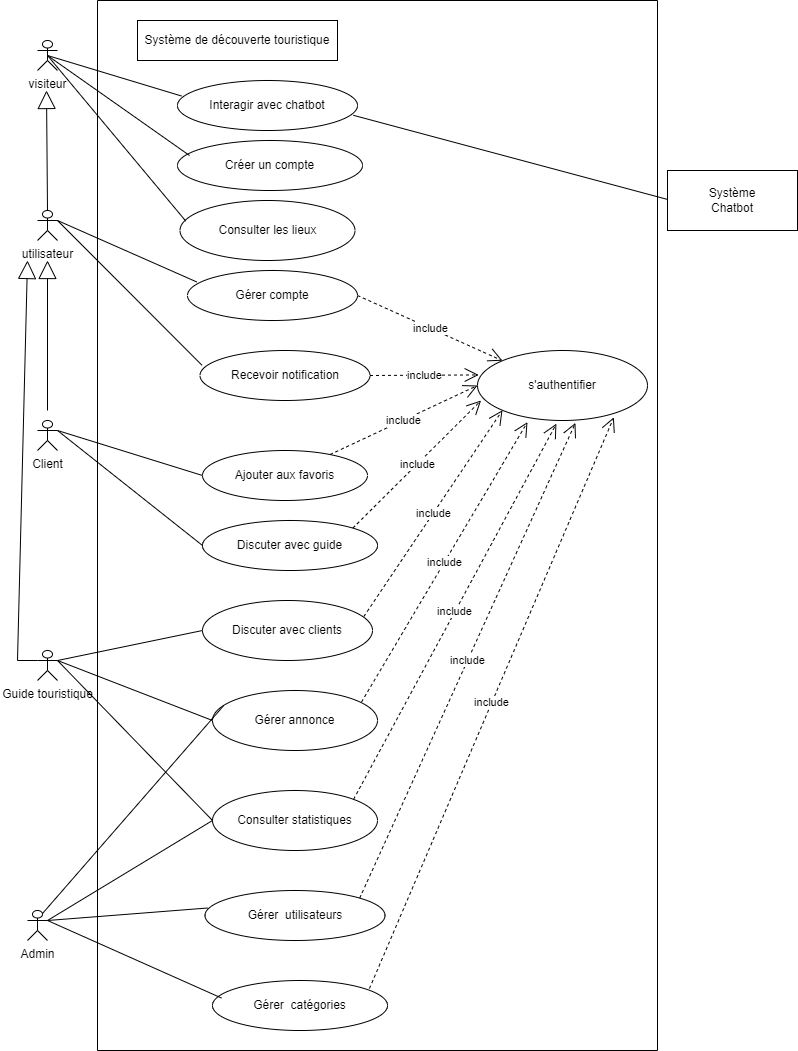

The diagram above was exported from draw.io. Its source (the exported page's mxGraphModel, read from the mxfile embedded in the PNG):
<mxGraphModel dx="1701" dy="808" grid="1" gridSize="10" guides="1" tooltips="1" connect="1" arrows="1" fold="1" page="1" pageScale="1" pageWidth="827" pageHeight="1169" math="0" shadow="0">
  <root>
    <mxCell id="0" />
    <mxCell id="1" parent="0" />
    <mxCell id="_DXheib4KNHmMZI7wu8L-1" value="" style="swimlane;startSize=0;" parent="1" vertex="1">
      <mxGeometry x="120" y="30" width="560" height="1050" as="geometry" />
    </mxCell>
    <mxCell id="_DXheib4KNHmMZI7wu8L-2" value="Système de découverte touristique" style="rounded=0;whiteSpace=wrap;html=1;" parent="_DXheib4KNHmMZI7wu8L-1" vertex="1">
      <mxGeometry x="40" y="20" width="200" height="40" as="geometry" />
    </mxCell>
    <mxCell id="_DXheib4KNHmMZI7wu8L-10" value="Consulter les lieux" style="ellipse;whiteSpace=wrap;html=1;" parent="_DXheib4KNHmMZI7wu8L-1" vertex="1">
      <mxGeometry x="82.5" y="200" width="175" height="60" as="geometry" />
    </mxCell>
    <mxCell id="_DXheib4KNHmMZI7wu8L-18" value="Créer un compte" style="ellipse;whiteSpace=wrap;html=1;" parent="_DXheib4KNHmMZI7wu8L-1" vertex="1">
      <mxGeometry x="80" y="140" width="185" height="50" as="geometry" />
    </mxCell>
    <mxCell id="_DXheib4KNHmMZI7wu8L-22" value="Ajouter aux favoris" style="ellipse;whiteSpace=wrap;html=1;" parent="_DXheib4KNHmMZI7wu8L-1" vertex="1">
      <mxGeometry x="105" y="450" width="165" height="50" as="geometry" />
    </mxCell>
    <mxCell id="_DXheib4KNHmMZI7wu8L-23" value="Discuter avec guide" style="ellipse;whiteSpace=wrap;html=1;" parent="_DXheib4KNHmMZI7wu8L-1" vertex="1">
      <mxGeometry x="105" y="520" width="175" height="50" as="geometry" />
    </mxCell>
    <mxCell id="_DXheib4KNHmMZI7wu8L-32" value="Interagir avec chatbot" style="ellipse;whiteSpace=wrap;html=1;" parent="_DXheib4KNHmMZI7wu8L-1" vertex="1">
      <mxGeometry x="80" y="80" width="180" height="50" as="geometry" />
    </mxCell>
    <mxCell id="_DXheib4KNHmMZI7wu8L-37" value="Discuter avec clients" style="ellipse;whiteSpace=wrap;html=1;" parent="_DXheib4KNHmMZI7wu8L-1" vertex="1">
      <mxGeometry x="105" y="600" width="170" height="60" as="geometry" />
    </mxCell>
    <mxCell id="_DXheib4KNHmMZI7wu8L-38" value="Gérer annonce" style="ellipse;whiteSpace=wrap;html=1;" parent="_DXheib4KNHmMZI7wu8L-1" vertex="1">
      <mxGeometry x="115" y="690" width="165" height="60" as="geometry" />
    </mxCell>
    <mxCell id="_DXheib4KNHmMZI7wu8L-39" value="Consulter statistiques" style="ellipse;whiteSpace=wrap;html=1;" parent="_DXheib4KNHmMZI7wu8L-1" vertex="1">
      <mxGeometry x="115" y="790" width="165" height="60" as="geometry" />
    </mxCell>
    <mxCell id="_DXheib4KNHmMZI7wu8L-46" value="Gérer&amp;nbsp; utilisateurs" style="ellipse;whiteSpace=wrap;html=1;" parent="_DXheib4KNHmMZI7wu8L-1" vertex="1">
      <mxGeometry x="107.5" y="890" width="180" height="50" as="geometry" />
    </mxCell>
    <mxCell id="_DXheib4KNHmMZI7wu8L-47" value="Gérer&amp;nbsp; catégories" style="ellipse;whiteSpace=wrap;html=1;" parent="_DXheib4KNHmMZI7wu8L-1" vertex="1">
      <mxGeometry x="115" y="980" width="175" height="50" as="geometry" />
    </mxCell>
    <mxCell id="_DXheib4KNHmMZI7wu8L-55" value="Gérer compte" style="ellipse;whiteSpace=wrap;html=1;" parent="_DXheib4KNHmMZI7wu8L-1" vertex="1">
      <mxGeometry x="90" y="270" width="170" height="50" as="geometry" />
    </mxCell>
    <mxCell id="_DXheib4KNHmMZI7wu8L-56" value="Recevoir notification" style="ellipse;whiteSpace=wrap;html=1;" parent="_DXheib4KNHmMZI7wu8L-1" vertex="1">
      <mxGeometry x="102.5" y="350" width="170" height="50" as="geometry" />
    </mxCell>
    <mxCell id="_DXheib4KNHmMZI7wu8L-64" value="s'authentifier" style="ellipse;whiteSpace=wrap;html=1;" parent="_DXheib4KNHmMZI7wu8L-1" vertex="1">
      <mxGeometry x="380" y="350" width="170" height="70" as="geometry" />
    </mxCell>
    <mxCell id="_DXheib4KNHmMZI7wu8L-65" value="include" style="endArrow=open;endSize=12;dashed=1;html=1;rounded=0;exitX=1;exitY=0.5;exitDx=0;exitDy=0;entryX=0;entryY=0;entryDx=0;entryDy=0;" parent="_DXheib4KNHmMZI7wu8L-1" source="_DXheib4KNHmMZI7wu8L-55" target="_DXheib4KNHmMZI7wu8L-64" edge="1">
      <mxGeometry width="160" relative="1" as="geometry">
        <mxPoint x="310" y="295" as="sourcePoint" />
        <mxPoint x="420" y="320" as="targetPoint" />
      </mxGeometry>
    </mxCell>
    <mxCell id="_DXheib4KNHmMZI7wu8L-66" value="include" style="endArrow=open;endSize=12;dashed=1;html=1;rounded=0;exitX=1;exitY=0.5;exitDx=0;exitDy=0;entryX=0.007;entryY=0.349;entryDx=0;entryDy=0;entryPerimeter=0;" parent="_DXheib4KNHmMZI7wu8L-1" source="_DXheib4KNHmMZI7wu8L-56" target="_DXheib4KNHmMZI7wu8L-64" edge="1">
      <mxGeometry width="160" relative="1" as="geometry">
        <mxPoint x="320" y="305" as="sourcePoint" />
        <mxPoint x="578" y="357" as="targetPoint" />
      </mxGeometry>
    </mxCell>
    <mxCell id="_DXheib4KNHmMZI7wu8L-67" value="include" style="endArrow=open;endSize=12;dashed=1;html=1;rounded=0;entryX=0;entryY=0.5;entryDx=0;entryDy=0;" parent="_DXheib4KNHmMZI7wu8L-1" source="_DXheib4KNHmMZI7wu8L-22" target="_DXheib4KNHmMZI7wu8L-64" edge="1">
      <mxGeometry width="160" relative="1" as="geometry">
        <mxPoint x="330" y="315" as="sourcePoint" />
        <mxPoint x="588" y="367" as="targetPoint" />
      </mxGeometry>
    </mxCell>
    <mxCell id="_DXheib4KNHmMZI7wu8L-68" value="include" style="endArrow=open;endSize=12;dashed=1;html=1;rounded=0;exitX=1;exitY=0;exitDx=0;exitDy=0;entryX=0.021;entryY=0.714;entryDx=0;entryDy=0;entryPerimeter=0;" parent="_DXheib4KNHmMZI7wu8L-1" source="_DXheib4KNHmMZI7wu8L-23" target="_DXheib4KNHmMZI7wu8L-64" edge="1">
      <mxGeometry width="160" relative="1" as="geometry">
        <mxPoint x="340" y="325" as="sourcePoint" />
        <mxPoint x="598" y="377" as="targetPoint" />
      </mxGeometry>
    </mxCell>
    <mxCell id="_DXheib4KNHmMZI7wu8L-69" value="include" style="endArrow=open;endSize=12;dashed=1;html=1;rounded=0;exitX=0.949;exitY=0.267;exitDx=0;exitDy=0;entryX=0;entryY=1;entryDx=0;entryDy=0;exitPerimeter=0;" parent="_DXheib4KNHmMZI7wu8L-1" source="_DXheib4KNHmMZI7wu8L-37" target="_DXheib4KNHmMZI7wu8L-64" edge="1">
      <mxGeometry width="160" relative="1" as="geometry">
        <mxPoint x="350" y="335" as="sourcePoint" />
        <mxPoint x="608" y="387" as="targetPoint" />
      </mxGeometry>
    </mxCell>
    <mxCell id="_DXheib4KNHmMZI7wu8L-70" value="include" style="endArrow=open;endSize=12;dashed=1;html=1;rounded=0;exitX=0.903;exitY=0.193;exitDx=0;exitDy=0;entryX=0.294;entryY=1.023;entryDx=0;entryDy=0;entryPerimeter=0;exitPerimeter=0;" parent="_DXheib4KNHmMZI7wu8L-1" source="_DXheib4KNHmMZI7wu8L-38" target="_DXheib4KNHmMZI7wu8L-64" edge="1">
      <mxGeometry width="160" relative="1" as="geometry">
        <mxPoint x="360" y="345" as="sourcePoint" />
        <mxPoint x="618" y="397" as="targetPoint" />
      </mxGeometry>
    </mxCell>
    <mxCell id="_DXheib4KNHmMZI7wu8L-71" value="include" style="endArrow=open;endSize=12;dashed=1;html=1;rounded=0;exitX=1;exitY=0;exitDx=0;exitDy=0;entryX=0.464;entryY=1.046;entryDx=0;entryDy=0;entryPerimeter=0;" parent="_DXheib4KNHmMZI7wu8L-1" source="_DXheib4KNHmMZI7wu8L-39" target="_DXheib4KNHmMZI7wu8L-64" edge="1">
      <mxGeometry width="160" relative="1" as="geometry">
        <mxPoint x="370" y="355" as="sourcePoint" />
        <mxPoint x="628" y="407" as="targetPoint" />
      </mxGeometry>
    </mxCell>
    <mxCell id="_DXheib4KNHmMZI7wu8L-72" value="include" style="endArrow=open;endSize=12;dashed=1;html=1;rounded=0;exitX=1;exitY=0;exitDx=0;exitDy=0;entryX=0.576;entryY=1.034;entryDx=0;entryDy=0;entryPerimeter=0;" parent="_DXheib4KNHmMZI7wu8L-1" source="_DXheib4KNHmMZI7wu8L-46" target="_DXheib4KNHmMZI7wu8L-64" edge="1">
      <mxGeometry width="160" relative="1" as="geometry">
        <mxPoint x="380" y="365" as="sourcePoint" />
        <mxPoint x="638" y="417" as="targetPoint" />
      </mxGeometry>
    </mxCell>
    <mxCell id="_DXheib4KNHmMZI7wu8L-73" value="include" style="endArrow=open;endSize=12;dashed=1;html=1;rounded=0;exitX=0.897;exitY=0.16;exitDx=0;exitDy=0;entryX=0.802;entryY=0.954;entryDx=0;entryDy=0;entryPerimeter=0;exitPerimeter=0;" parent="_DXheib4KNHmMZI7wu8L-1" source="_DXheib4KNHmMZI7wu8L-47" target="_DXheib4KNHmMZI7wu8L-64" edge="1">
      <mxGeometry width="160" relative="1" as="geometry">
        <mxPoint x="390" y="375" as="sourcePoint" />
        <mxPoint x="648" y="427" as="targetPoint" />
      </mxGeometry>
    </mxCell>
    <mxCell id="-qdH34_WpWQRFfffmXZB-3" value="" style="endArrow=none;html=1;rounded=0;entryX=0.022;entryY=0.31;entryDx=0;entryDy=0;exitX=0.977;exitY=0.696;exitDx=0;exitDy=0;exitPerimeter=0;entryPerimeter=0;" edge="1" parent="_DXheib4KNHmMZI7wu8L-1" source="_DXheib4KNHmMZI7wu8L-32">
      <mxGeometry width="50" height="50" relative="1" as="geometry">
        <mxPoint x="440" y="159" as="sourcePoint" />
        <mxPoint x="574" y="200" as="targetPoint" />
      </mxGeometry>
    </mxCell>
    <mxCell id="_DXheib4KNHmMZI7wu8L-7" value="utilisateur" style="shape=umlActor;verticalLabelPosition=bottom;verticalAlign=top;html=1;outlineConnect=0;" parent="1" vertex="1">
      <mxGeometry x="60" y="240" width="20" height="30" as="geometry" />
    </mxCell>
    <mxCell id="_DXheib4KNHmMZI7wu8L-15" value="visiteur" style="shape=umlActor;verticalLabelPosition=bottom;verticalAlign=top;html=1;outlineConnect=0;" parent="1" vertex="1">
      <mxGeometry x="60" y="70" width="20" height="30" as="geometry" />
    </mxCell>
    <mxCell id="_DXheib4KNHmMZI7wu8L-19" value="" style="endArrow=none;html=1;rounded=0;entryX=0.022;entryY=0.31;entryDx=0;entryDy=0;exitX=0.5;exitY=0.5;exitDx=0;exitDy=0;exitPerimeter=0;entryPerimeter=0;" parent="1" source="_DXheib4KNHmMZI7wu8L-15" target="_DXheib4KNHmMZI7wu8L-32" edge="1">
      <mxGeometry width="50" height="50" relative="1" as="geometry">
        <mxPoint x="60" y="159" as="sourcePoint" />
        <mxPoint x="150" y="150" as="targetPoint" />
      </mxGeometry>
    </mxCell>
    <mxCell id="_DXheib4KNHmMZI7wu8L-20" value="" style="endArrow=none;html=1;rounded=0;entryX=0.065;entryY=0.3;entryDx=0;entryDy=0;exitX=0.5;exitY=0.5;exitDx=0;exitDy=0;exitPerimeter=0;entryPerimeter=0;" parent="1" source="_DXheib4KNHmMZI7wu8L-15" target="_DXheib4KNHmMZI7wu8L-18" edge="1">
      <mxGeometry width="50" height="50" relative="1" as="geometry">
        <mxPoint x="60" y="159" as="sourcePoint" />
        <mxPoint x="140" y="151" as="targetPoint" />
      </mxGeometry>
    </mxCell>
    <mxCell id="_DXheib4KNHmMZI7wu8L-21" value="Client" style="shape=umlActor;verticalLabelPosition=bottom;verticalAlign=top;html=1;outlineConnect=0;" parent="1" vertex="1">
      <mxGeometry x="60" y="450" width="20" height="30" as="geometry" />
    </mxCell>
    <mxCell id="_DXheib4KNHmMZI7wu8L-33" value="" style="endArrow=block;endSize=16;endFill=0;html=1;rounded=0;" parent="1" edge="1">
      <mxGeometry width="160" relative="1" as="geometry">
        <mxPoint x="70" y="440" as="sourcePoint" />
        <mxPoint x="70" y="290" as="targetPoint" />
      </mxGeometry>
    </mxCell>
    <mxCell id="_DXheib4KNHmMZI7wu8L-34" value="Guide touristique" style="shape=umlActor;verticalLabelPosition=bottom;verticalAlign=top;html=1;outlineConnect=0;" parent="1" vertex="1">
      <mxGeometry x="60" y="680" width="20" height="30" as="geometry" />
    </mxCell>
    <mxCell id="_DXheib4KNHmMZI7wu8L-40" value="" style="endArrow=none;html=1;rounded=0;entryX=0;entryY=0.5;entryDx=0;entryDy=0;exitX=1;exitY=0.3333333333333333;exitDx=0;exitDy=0;exitPerimeter=0;" parent="1" source="_DXheib4KNHmMZI7wu8L-34" target="_DXheib4KNHmMZI7wu8L-37" edge="1">
      <mxGeometry width="50" height="50" relative="1" as="geometry">
        <mxPoint x="80" y="530" as="sourcePoint" />
        <mxPoint x="170" y="420" as="targetPoint" />
      </mxGeometry>
    </mxCell>
    <mxCell id="_DXheib4KNHmMZI7wu8L-41" value="" style="endArrow=none;html=1;rounded=0;entryX=0;entryY=0.5;entryDx=0;entryDy=0;exitX=1;exitY=0.3333333333333333;exitDx=0;exitDy=0;exitPerimeter=0;" parent="1" source="_DXheib4KNHmMZI7wu8L-34" target="_DXheib4KNHmMZI7wu8L-38" edge="1">
      <mxGeometry width="50" height="50" relative="1" as="geometry">
        <mxPoint x="90" y="540" as="sourcePoint" />
        <mxPoint x="180" y="430" as="targetPoint" />
      </mxGeometry>
    </mxCell>
    <mxCell id="_DXheib4KNHmMZI7wu8L-42" value="" style="endArrow=none;html=1;rounded=0;entryX=0;entryY=0.5;entryDx=0;entryDy=0;exitX=1;exitY=0.3333333333333333;exitDx=0;exitDy=0;exitPerimeter=0;" parent="1" source="_DXheib4KNHmMZI7wu8L-34" target="_DXheib4KNHmMZI7wu8L-39" edge="1">
      <mxGeometry width="50" height="50" relative="1" as="geometry">
        <mxPoint x="100" y="550" as="sourcePoint" />
        <mxPoint x="190" y="440" as="targetPoint" />
      </mxGeometry>
    </mxCell>
    <mxCell id="_DXheib4KNHmMZI7wu8L-43" value="Admin" style="shape=umlActor;verticalLabelPosition=bottom;verticalAlign=top;html=1;outlineConnect=0;" parent="1" vertex="1">
      <mxGeometry x="50" y="940" width="20" height="30" as="geometry" />
    </mxCell>
    <mxCell id="_DXheib4KNHmMZI7wu8L-45" value="" style="endArrow=none;html=1;rounded=0;entryX=0;entryY=0.5;entryDx=0;entryDy=0;exitX=1;exitY=0.3333333333333333;exitDx=0;exitDy=0;exitPerimeter=0;" parent="1" source="_DXheib4KNHmMZI7wu8L-43" target="_DXheib4KNHmMZI7wu8L-39" edge="1">
      <mxGeometry width="50" height="50" relative="1" as="geometry">
        <mxPoint x="75" y="733" as="sourcePoint" />
        <mxPoint x="180" y="545" as="targetPoint" />
      </mxGeometry>
    </mxCell>
    <mxCell id="_DXheib4KNHmMZI7wu8L-48" value="" style="endArrow=none;html=1;rounded=0;entryX=0.015;entryY=0.35;entryDx=0;entryDy=0;exitX=1;exitY=0.3333333333333333;exitDx=0;exitDy=0;exitPerimeter=0;entryPerimeter=0;" parent="1" source="_DXheib4KNHmMZI7wu8L-43" target="_DXheib4KNHmMZI7wu8L-46" edge="1">
      <mxGeometry width="50" height="50" relative="1" as="geometry">
        <mxPoint x="80" y="740" as="sourcePoint" />
        <mxPoint x="180" y="600" as="targetPoint" />
      </mxGeometry>
    </mxCell>
    <mxCell id="_DXheib4KNHmMZI7wu8L-49" value="" style="endArrow=none;html=1;rounded=0;entryX=0.051;entryY=0.35;entryDx=0;entryDy=0;exitX=1;exitY=0.3333333333333333;exitDx=0;exitDy=0;exitPerimeter=0;entryPerimeter=0;" parent="1" source="_DXheib4KNHmMZI7wu8L-43" target="_DXheib4KNHmMZI7wu8L-47" edge="1">
      <mxGeometry width="50" height="50" relative="1" as="geometry">
        <mxPoint x="90" y="750" as="sourcePoint" />
        <mxPoint x="190" y="610" as="targetPoint" />
      </mxGeometry>
    </mxCell>
    <mxCell id="_DXheib4KNHmMZI7wu8L-44" value="" style="endArrow=none;html=1;rounded=0;entryX=0.065;entryY=0.26;entryDx=0;entryDy=0;exitX=0.75;exitY=0.1;exitDx=0;exitDy=0;exitPerimeter=0;entryPerimeter=0;" parent="1" source="_DXheib4KNHmMZI7wu8L-43" target="_DXheib4KNHmMZI7wu8L-38" edge="1">
      <mxGeometry width="50" height="50" relative="1" as="geometry">
        <mxPoint x="70" y="585" as="sourcePoint" />
        <mxPoint x="170" y="535" as="targetPoint" />
      </mxGeometry>
    </mxCell>
    <mxCell id="_DXheib4KNHmMZI7wu8L-29" value="" style="endArrow=none;html=1;rounded=0;entryX=0;entryY=0.5;entryDx=0;entryDy=0;exitX=1;exitY=0.3333333333333333;exitDx=0;exitDy=0;exitPerimeter=0;" parent="1" source="_DXheib4KNHmMZI7wu8L-21" target="_DXheib4KNHmMZI7wu8L-23" edge="1">
      <mxGeometry width="50" height="50" relative="1" as="geometry">
        <mxPoint x="60" y="330" as="sourcePoint" />
        <mxPoint x="150" y="305" as="targetPoint" />
      </mxGeometry>
    </mxCell>
    <mxCell id="_DXheib4KNHmMZI7wu8L-28" value="" style="endArrow=none;html=1;rounded=0;entryX=0;entryY=0.5;entryDx=0;entryDy=0;exitX=1;exitY=0.3333333333333333;exitDx=0;exitDy=0;exitPerimeter=0;" parent="1" source="_DXheib4KNHmMZI7wu8L-21" target="_DXheib4KNHmMZI7wu8L-22" edge="1">
      <mxGeometry width="50" height="50" relative="1" as="geometry">
        <mxPoint x="60" y="290" as="sourcePoint" />
        <mxPoint x="150" y="265" as="targetPoint" />
      </mxGeometry>
    </mxCell>
    <mxCell id="_DXheib4KNHmMZI7wu8L-54" value="" style="endArrow=block;endSize=16;endFill=0;html=1;rounded=0;exitX=0.5;exitY=0;exitDx=0;exitDy=0;exitPerimeter=0;" parent="1" source="_DXheib4KNHmMZI7wu8L-7" edge="1">
      <mxGeometry width="160" relative="1" as="geometry">
        <mxPoint x="69" y="170" as="sourcePoint" />
        <mxPoint x="69" y="120" as="targetPoint" />
      </mxGeometry>
    </mxCell>
    <mxCell id="_DXheib4KNHmMZI7wu8L-57" value="" style="endArrow=none;html=1;rounded=0;entryX=0.055;entryY=0.23;entryDx=0;entryDy=0;exitX=1;exitY=0.3333333333333333;exitDx=0;exitDy=0;exitPerimeter=0;entryPerimeter=0;" parent="1" source="_DXheib4KNHmMZI7wu8L-7" target="_DXheib4KNHmMZI7wu8L-55" edge="1">
      <mxGeometry width="50" height="50" relative="1" as="geometry">
        <mxPoint x="90" y="205" as="sourcePoint" />
        <mxPoint x="190" y="245" as="targetPoint" />
      </mxGeometry>
    </mxCell>
    <mxCell id="_DXheib4KNHmMZI7wu8L-59" value="" style="endArrow=none;html=1;rounded=0;entryX=0.012;entryY=0.296;entryDx=0;entryDy=0;exitX=1;exitY=0.3333333333333333;exitDx=0;exitDy=0;exitPerimeter=0;entryPerimeter=0;" parent="1" source="_DXheib4KNHmMZI7wu8L-7" target="_DXheib4KNHmMZI7wu8L-56" edge="1">
      <mxGeometry width="50" height="50" relative="1" as="geometry">
        <mxPoint x="90" y="205" as="sourcePoint" />
        <mxPoint x="196" y="289" as="targetPoint" />
      </mxGeometry>
    </mxCell>
    <mxCell id="_DXheib4KNHmMZI7wu8L-63" value="" style="endArrow=block;endSize=16;endFill=0;html=1;rounded=0;" parent="1" edge="1">
      <mxGeometry width="160" relative="1" as="geometry">
        <mxPoint x="60" y="690" as="sourcePoint" />
        <mxPoint x="50" y="290" as="targetPoint" />
        <Array as="points">
          <mxPoint x="40" y="690" />
        </Array>
      </mxGeometry>
    </mxCell>
    <mxCell id="c0LVz9YDkIWXf2KOOqog-4" value="" style="endArrow=none;html=1;rounded=0;entryX=0.033;entryY=0.343;entryDx=0;entryDy=0;exitX=0.5;exitY=0.5;exitDx=0;exitDy=0;exitPerimeter=0;entryPerimeter=0;" parent="1" source="_DXheib4KNHmMZI7wu8L-15" target="_DXheib4KNHmMZI7wu8L-10" edge="1">
      <mxGeometry width="50" height="50" relative="1" as="geometry">
        <mxPoint x="80" y="95" as="sourcePoint" />
        <mxPoint x="232" y="145" as="targetPoint" />
      </mxGeometry>
    </mxCell>
    <mxCell id="-qdH34_WpWQRFfffmXZB-2" value="" style="rounded=0;whiteSpace=wrap;html=1;" vertex="1" parent="1">
      <mxGeometry x="690" y="200" width="130" height="60" as="geometry" />
    </mxCell>
    <mxCell id="c0LVz9YDkIWXf2KOOqog-3" value="Système Chatbot" style="text;html=1;align=center;verticalAlign=middle;whiteSpace=wrap;rounded=0;" parent="1" vertex="1">
      <mxGeometry x="715" y="210" width="80" height="40" as="geometry" />
    </mxCell>
  </root>
</mxGraphModel>